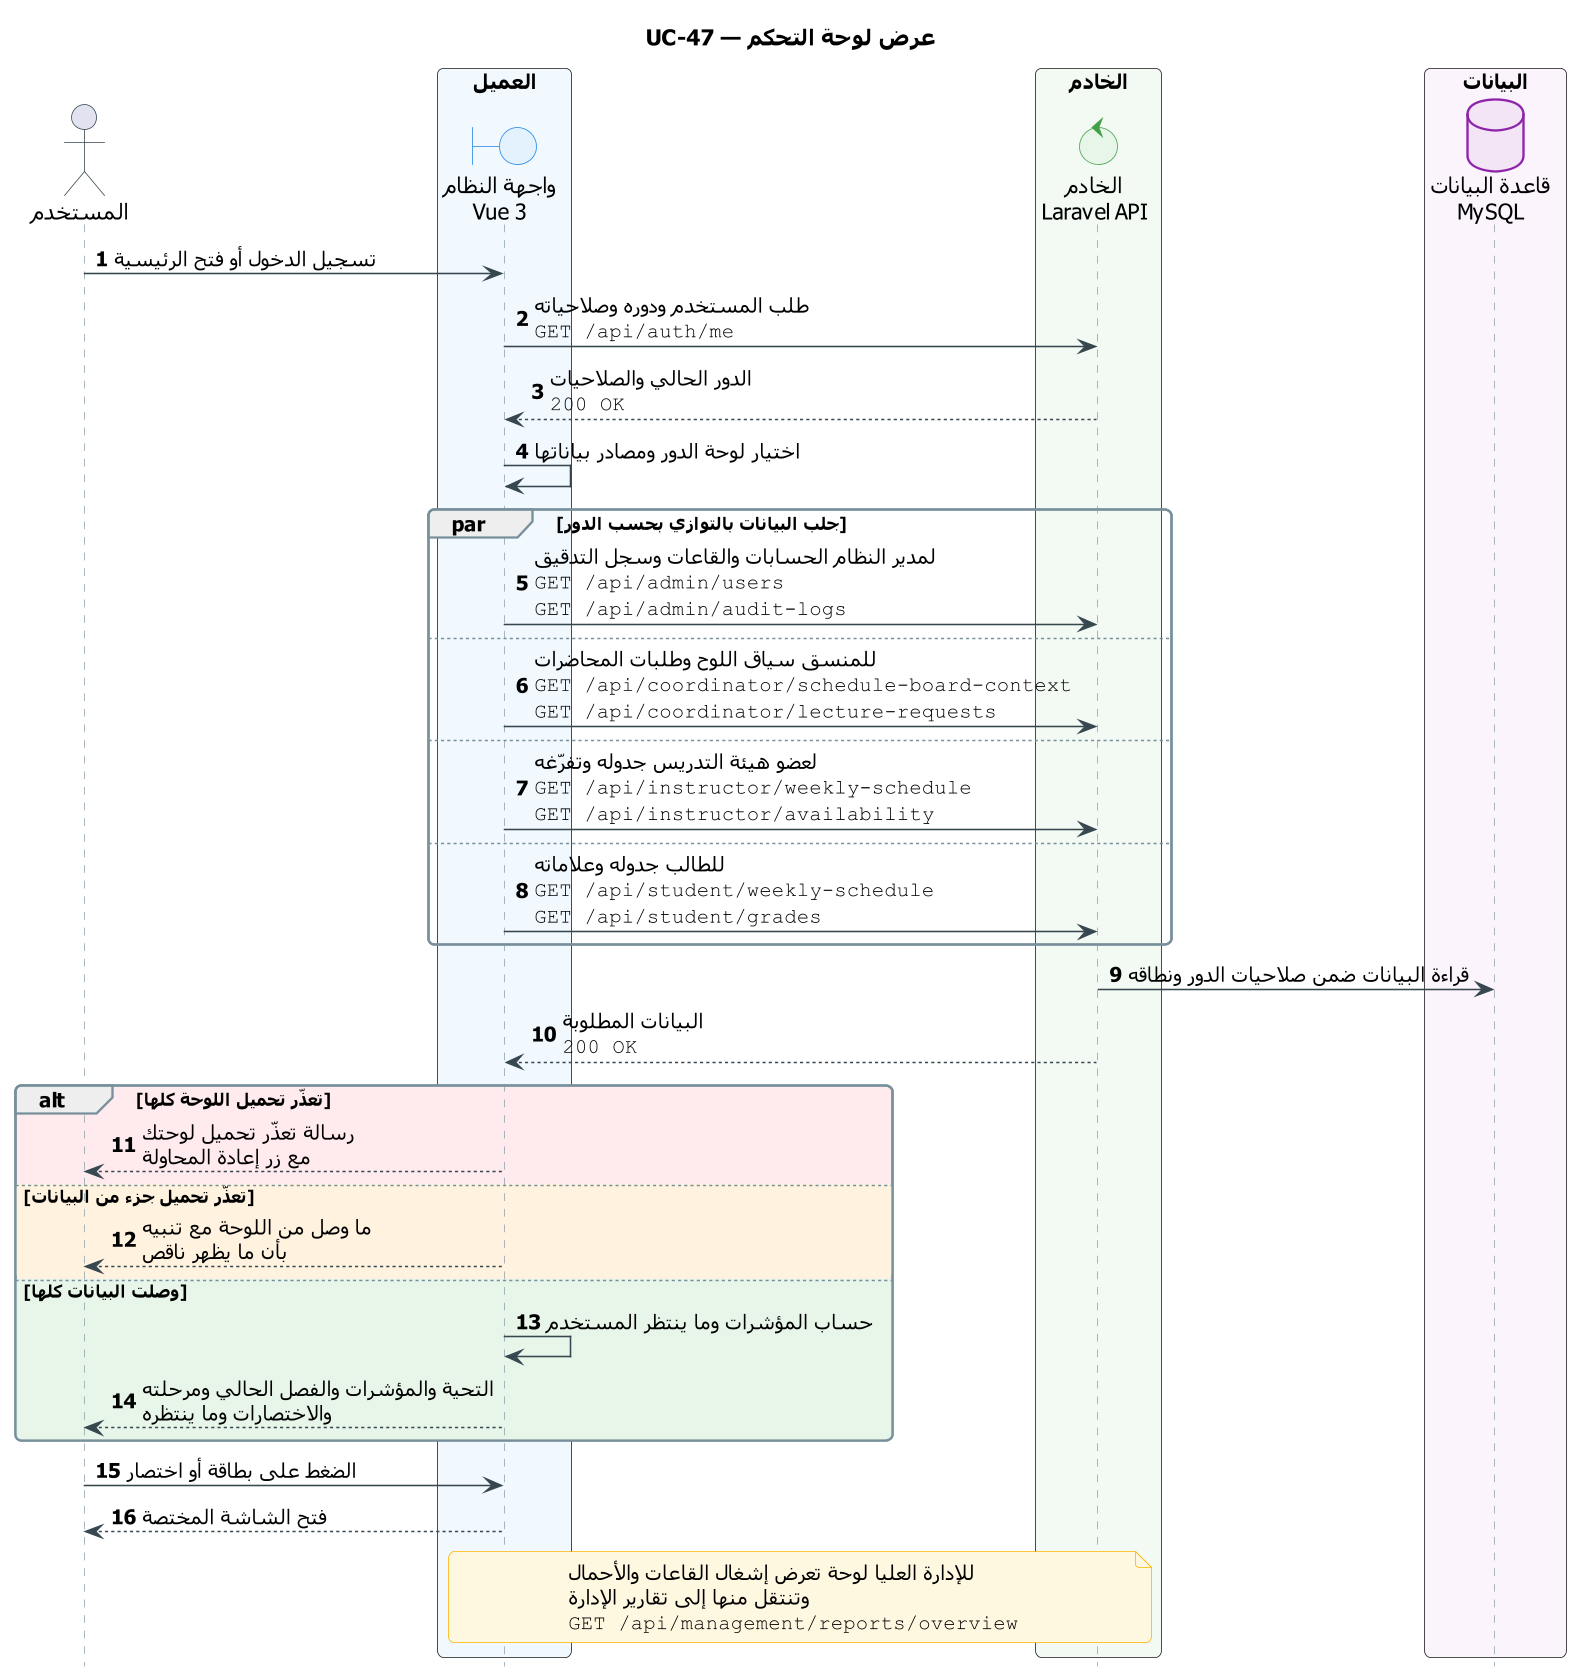

The diagram above was rendered by PlantUML. Its source (embedded in the PNG):
@startuml UC-47_dashboard
skinparam dpi 150
' ===== النمط الموحّد (انسخه مع المخطط) =====
skinparam defaultFontName Tahoma
skinparam shadowing false
skinparam roundcorner 8
skinparam ParticipantPadding 14
skinparam BoxPadding 10
skinparam NoteBackgroundColor #FFF8E1
skinparam NoteBorderColor #FFB300
skinparam ParticipantBackgroundColor #ECEFF1
skinparam ParticipantBorderColor #546E7A
skinparam ActorBorderColor #37474F
skinparam BoundaryBackgroundColor #E3F2FD
skinparam BoundaryBorderColor #1E88E5
skinparam ControlBackgroundColor #E8F5E9
skinparam ControlBorderColor #43A047
skinparam DatabaseBackgroundColor #F3E5F5
skinparam DatabaseBorderColor #8E24AA
skinparam sequence {
  ArrowColor #37474F
  LifeLineBorderColor #90A4AE
  GroupBorderColor #78909C
  DividerBackgroundColor #E3F2FD
  DividerBorderColor #78909C
  ReferenceBackgroundColor #FFF8E1
  ReferenceBorderColor #546E7A
}
hide footbox
autonumber
' ===== المخطط =====
title UC-47 — عرض لوحة التحكم

actor "المستخدم" as U
box "العميل" #F1F8FE
  boundary "واجهة النظام\nVue 3" as UI
end box
box "الخادم" #F3FAF3
  control "الخادم\nLaravel API" as API
end box
box "البيانات" #FBF4FC
  database "قاعدة البيانات\nMySQL" as DB
end box

U -> UI : تسجيل الدخول أو فتح الرئيسية
UI -> API : طلب المستخدم ودوره وصلاحياته\n""GET /api/auth/me""
API --> UI : الدور الحالي والصلاحيات\n""200 OK""
UI -> UI : اختيار لوحة الدور ومصادر بياناتها
par جلب البيانات بالتوازي بحسب الدور
  UI -> API : لمدير النظام الحسابات والقاعات وسجل التدقيق\n""GET /api/admin/users""\n""GET /api/admin/audit-logs""
else
  UI -> API : للمنسق سياق اللوح وطلبات المحاضرات\n""GET /api/coordinator/schedule-board-context""\n""GET /api/coordinator/lecture-requests""
else
  UI -> API : لعضو هيئة التدريس جدوله وتفرّغه\n""GET /api/instructor/weekly-schedule""\n""GET /api/instructor/availability""
else
  UI -> API : للطالب جدوله وعلاماته\n""GET /api/student/weekly-schedule""\n""GET /api/student/grades""
end
API -> DB : قراءة البيانات ضمن صلاحيات الدور ونطاقه
API --> UI : البيانات المطلوبة\n""200 OK""
alt #FFEBEE تعذّر تحميل اللوحة كلها
  UI --> U : رسالة تعذّر تحميل لوحتك\nمع زر إعادة المحاولة
else #FFF3E0 تعذّر تحميل جزء من البيانات
  UI --> U : ما وصل من اللوحة مع تنبيه\nبأن ما يظهر ناقص
else #E8F5E9 وصلت البيانات كلها
  UI -> UI : حساب المؤشرات وما ينتظر المستخدم
  UI --> U : التحية والمؤشرات والفصل الحالي ومرحلته\nوالاختصارات وما ينتظره
end
U -> UI : الضغط على بطاقة أو اختصار
UI --> U : فتح الشاشة المختصة
note over UI, API
  للإدارة العليا لوحة تعرض إشغال القاعات والأحمال
  وتنتقل منها إلى تقارير الإدارة
  ""GET /api/management/reports/overview""
end note
@enduml